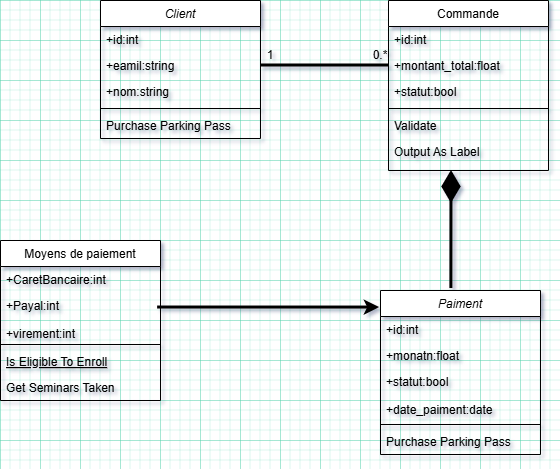

The diagram above was exported from draw.io. Its source (the exported page's mxGraphModel, read from the mxfile embedded in the PNG):
<mxGraphModel dx="983" dy="521" grid="1" gridSize="10" guides="1" tooltips="1" connect="1" arrows="1" fold="1" page="1" pageScale="1" pageWidth="827" pageHeight="1169" math="0" shadow="0">
  <root>
    <mxCell id="WIyWlLk6GJQsqaUBKTNV-0" />
    <mxCell id="WIyWlLk6GJQsqaUBKTNV-1" parent="WIyWlLk6GJQsqaUBKTNV-0" />
    <mxCell id="zkfFHV4jXpPFQw0GAbJ--0" parent="WIyWlLk6GJQsqaUBKTNV-1" style="swimlane;fontStyle=2;align=center;verticalAlign=top;childLayout=stackLayout;horizontal=1;startSize=26;horizontalStack=0;resizeParent=1;resizeLast=0;collapsible=1;marginBottom=0;rounded=0;shadow=0;strokeWidth=1;" value="Client" vertex="1">
      <mxGeometry height="138" width="160" x="220" y="120" as="geometry">
        <mxRectangle height="26" width="160" x="230" y="140" as="alternateBounds" />
      </mxGeometry>
    </mxCell>
    <mxCell id="zkfFHV4jXpPFQw0GAbJ--1" parent="zkfFHV4jXpPFQw0GAbJ--0" style="text;align=left;verticalAlign=top;spacingLeft=4;spacingRight=4;overflow=hidden;rotatable=0;points=[[0,0.5],[1,0.5]];portConstraint=eastwest;" value="+id:int" vertex="1">
      <mxGeometry height="26" width="160" y="26" as="geometry" />
    </mxCell>
    <mxCell id="zkfFHV4jXpPFQw0GAbJ--2" parent="zkfFHV4jXpPFQw0GAbJ--0" style="text;align=left;verticalAlign=top;spacingLeft=4;spacingRight=4;overflow=hidden;rotatable=0;points=[[0,0.5],[1,0.5]];portConstraint=eastwest;rounded=0;shadow=0;html=0;" value="+eamil:string" vertex="1">
      <mxGeometry height="26" width="160" y="52" as="geometry" />
    </mxCell>
    <mxCell id="zkfFHV4jXpPFQw0GAbJ--3" parent="zkfFHV4jXpPFQw0GAbJ--0" style="text;align=left;verticalAlign=top;spacingLeft=4;spacingRight=4;overflow=hidden;rotatable=0;points=[[0,0.5],[1,0.5]];portConstraint=eastwest;rounded=0;shadow=0;html=0;" value="+nom:string" vertex="1">
      <mxGeometry height="26" width="160" y="78" as="geometry" />
    </mxCell>
    <mxCell id="zkfFHV4jXpPFQw0GAbJ--4" parent="zkfFHV4jXpPFQw0GAbJ--0" style="line;html=1;strokeWidth=1;align=left;verticalAlign=middle;spacingTop=-1;spacingLeft=3;spacingRight=3;rotatable=0;labelPosition=right;points=[];portConstraint=eastwest;" value="" vertex="1">
      <mxGeometry height="8" width="160" y="104" as="geometry" />
    </mxCell>
    <mxCell id="zkfFHV4jXpPFQw0GAbJ--5" parent="zkfFHV4jXpPFQw0GAbJ--0" style="text;align=left;verticalAlign=top;spacingLeft=4;spacingRight=4;overflow=hidden;rotatable=0;points=[[0,0.5],[1,0.5]];portConstraint=eastwest;" value="Purchase Parking Pass" vertex="1">
      <mxGeometry height="26" width="160" y="112" as="geometry" />
    </mxCell>
    <mxCell id="zkfFHV4jXpPFQw0GAbJ--6" parent="WIyWlLk6GJQsqaUBKTNV-1" style="swimlane;fontStyle=0;align=center;verticalAlign=top;childLayout=stackLayout;horizontal=1;startSize=26;horizontalStack=0;resizeParent=1;resizeLast=0;collapsible=1;marginBottom=0;rounded=0;shadow=0;strokeWidth=1;" value="Moyens de paiement" vertex="1">
      <mxGeometry height="160" width="160" x="120" y="360" as="geometry">
        <mxRectangle height="26" width="160" x="130" y="380" as="alternateBounds" />
      </mxGeometry>
    </mxCell>
    <mxCell id="zkfFHV4jXpPFQw0GAbJ--7" parent="zkfFHV4jXpPFQw0GAbJ--6" style="text;align=left;verticalAlign=top;spacingLeft=4;spacingRight=4;overflow=hidden;rotatable=0;points=[[0,0.5],[1,0.5]];portConstraint=eastwest;" value="+CaretBancaire:int" vertex="1">
      <mxGeometry height="26" width="160" y="26" as="geometry" />
    </mxCell>
    <mxCell id="zkfFHV4jXpPFQw0GAbJ--8" parent="zkfFHV4jXpPFQw0GAbJ--6" style="text;align=left;verticalAlign=top;spacingLeft=4;spacingRight=4;overflow=hidden;rotatable=0;points=[[0,0.5],[1,0.5]];portConstraint=eastwest;rounded=0;shadow=0;html=0;" value="+Payal:int&#10;&#10;+virement:int" vertex="1">
      <mxGeometry height="48" width="160" y="52" as="geometry" />
    </mxCell>
    <mxCell id="zkfFHV4jXpPFQw0GAbJ--9" parent="zkfFHV4jXpPFQw0GAbJ--6" style="line;html=1;strokeWidth=1;align=left;verticalAlign=middle;spacingTop=-1;spacingLeft=3;spacingRight=3;rotatable=0;labelPosition=right;points=[];portConstraint=eastwest;" value="" vertex="1">
      <mxGeometry height="8" width="160" y="100" as="geometry" />
    </mxCell>
    <mxCell id="zkfFHV4jXpPFQw0GAbJ--10" parent="zkfFHV4jXpPFQw0GAbJ--6" style="text;align=left;verticalAlign=top;spacingLeft=4;spacingRight=4;overflow=hidden;rotatable=0;points=[[0,0.5],[1,0.5]];portConstraint=eastwest;fontStyle=4" value="Is Eligible To Enroll" vertex="1">
      <mxGeometry height="26" width="160" y="108" as="geometry" />
    </mxCell>
    <mxCell id="zkfFHV4jXpPFQw0GAbJ--11" parent="zkfFHV4jXpPFQw0GAbJ--6" style="text;align=left;verticalAlign=top;spacingLeft=4;spacingRight=4;overflow=hidden;rotatable=0;points=[[0,0.5],[1,0.5]];portConstraint=eastwest;" value="Get Seminars Taken" vertex="1">
      <mxGeometry height="26" width="160" y="134" as="geometry" />
    </mxCell>
    <mxCell id="zkfFHV4jXpPFQw0GAbJ--17" parent="WIyWlLk6GJQsqaUBKTNV-1" style="swimlane;fontStyle=0;align=center;verticalAlign=top;childLayout=stackLayout;horizontal=1;startSize=26;horizontalStack=0;resizeParent=1;resizeLast=0;collapsible=1;marginBottom=0;rounded=0;shadow=0;strokeWidth=1;" value="Commande" vertex="1">
      <mxGeometry height="170" width="160" x="508" y="120" as="geometry">
        <mxRectangle height="26" width="160" x="550" y="140" as="alternateBounds" />
      </mxGeometry>
    </mxCell>
    <mxCell id="zkfFHV4jXpPFQw0GAbJ--18" parent="zkfFHV4jXpPFQw0GAbJ--17" style="text;align=left;verticalAlign=top;spacingLeft=4;spacingRight=4;overflow=hidden;rotatable=0;points=[[0,0.5],[1,0.5]];portConstraint=eastwest;" value="+id:int" vertex="1">
      <mxGeometry height="26" width="160" y="26" as="geometry" />
    </mxCell>
    <mxCell id="zkfFHV4jXpPFQw0GAbJ--20" parent="zkfFHV4jXpPFQw0GAbJ--17" style="text;align=left;verticalAlign=top;spacingLeft=4;spacingRight=4;overflow=hidden;rotatable=0;points=[[0,0.5],[1,0.5]];portConstraint=eastwest;rounded=0;shadow=0;html=0;" value="+montant_total:float" vertex="1">
      <mxGeometry height="26" width="160" y="52" as="geometry" />
    </mxCell>
    <mxCell id="zkfFHV4jXpPFQw0GAbJ--22" parent="zkfFHV4jXpPFQw0GAbJ--17" style="text;align=left;verticalAlign=top;spacingLeft=4;spacingRight=4;overflow=hidden;rotatable=0;points=[[0,0.5],[1,0.5]];portConstraint=eastwest;rounded=0;shadow=0;html=0;" value="+statut:bool" vertex="1">
      <mxGeometry height="26" width="160" y="78" as="geometry" />
    </mxCell>
    <mxCell id="zkfFHV4jXpPFQw0GAbJ--23" parent="zkfFHV4jXpPFQw0GAbJ--17" style="line;html=1;strokeWidth=1;align=left;verticalAlign=middle;spacingTop=-1;spacingLeft=3;spacingRight=3;rotatable=0;labelPosition=right;points=[];portConstraint=eastwest;" value="" vertex="1">
      <mxGeometry height="8" width="160" y="104" as="geometry" />
    </mxCell>
    <mxCell id="zkfFHV4jXpPFQw0GAbJ--24" parent="zkfFHV4jXpPFQw0GAbJ--17" style="text;align=left;verticalAlign=top;spacingLeft=4;spacingRight=4;overflow=hidden;rotatable=0;points=[[0,0.5],[1,0.5]];portConstraint=eastwest;" value="Validate" vertex="1">
      <mxGeometry height="26" width="160" y="112" as="geometry" />
    </mxCell>
    <mxCell id="zkfFHV4jXpPFQw0GAbJ--25" parent="zkfFHV4jXpPFQw0GAbJ--17" style="text;align=left;verticalAlign=top;spacingLeft=4;spacingRight=4;overflow=hidden;rotatable=0;points=[[0,0.5],[1,0.5]];portConstraint=eastwest;" value="Output As Label" vertex="1">
      <mxGeometry height="26" width="160" y="138" as="geometry" />
    </mxCell>
    <mxCell id="Ozd2WfhzRjYbD_udEanK-3" parent="WIyWlLk6GJQsqaUBKTNV-1" style="swimlane;fontStyle=2;align=center;verticalAlign=top;childLayout=stackLayout;horizontal=1;startSize=26;horizontalStack=0;resizeParent=1;resizeLast=0;collapsible=1;marginBottom=0;rounded=0;shadow=0;strokeWidth=1;" value="Paiment" vertex="1">
      <mxGeometry height="164" width="160" x="500" y="410" as="geometry">
        <mxRectangle height="26" width="160" x="230" y="140" as="alternateBounds" />
      </mxGeometry>
    </mxCell>
    <mxCell id="Ozd2WfhzRjYbD_udEanK-4" parent="Ozd2WfhzRjYbD_udEanK-3" style="text;align=left;verticalAlign=top;spacingLeft=4;spacingRight=4;overflow=hidden;rotatable=0;points=[[0,0.5],[1,0.5]];portConstraint=eastwest;" value="+id:int" vertex="1">
      <mxGeometry height="26" width="160" y="26" as="geometry" />
    </mxCell>
    <mxCell id="Ozd2WfhzRjYbD_udEanK-5" parent="Ozd2WfhzRjYbD_udEanK-3" style="text;align=left;verticalAlign=top;spacingLeft=4;spacingRight=4;overflow=hidden;rotatable=0;points=[[0,0.5],[1,0.5]];portConstraint=eastwest;rounded=0;shadow=0;html=0;" value="+monatn:float" vertex="1">
      <mxGeometry height="26" width="160" y="52" as="geometry" />
    </mxCell>
    <mxCell id="Ozd2WfhzRjYbD_udEanK-6" parent="Ozd2WfhzRjYbD_udEanK-3" style="text;align=left;verticalAlign=top;spacingLeft=4;spacingRight=4;overflow=hidden;rotatable=0;points=[[0,0.5],[1,0.5]];portConstraint=eastwest;rounded=0;shadow=0;html=0;" value="+statut:bool&#10;&#10;+date_paiment:date" vertex="1">
      <mxGeometry height="52" width="160" y="78" as="geometry" />
    </mxCell>
    <mxCell id="Ozd2WfhzRjYbD_udEanK-7" parent="Ozd2WfhzRjYbD_udEanK-3" style="line;html=1;strokeWidth=1;align=left;verticalAlign=middle;spacingTop=-1;spacingLeft=3;spacingRight=3;rotatable=0;labelPosition=right;points=[];portConstraint=eastwest;" value="" vertex="1">
      <mxGeometry height="8" width="160" y="130" as="geometry" />
    </mxCell>
    <mxCell id="Ozd2WfhzRjYbD_udEanK-8" parent="Ozd2WfhzRjYbD_udEanK-3" style="text;align=left;verticalAlign=top;spacingLeft=4;spacingRight=4;overflow=hidden;rotatable=0;points=[[0,0.5],[1,0.5]];portConstraint=eastwest;" value="Purchase Parking Pass" vertex="1">
      <mxGeometry height="26" width="160" y="138" as="geometry" />
    </mxCell>
    <mxCell id="Ozd2WfhzRjYbD_udEanK-10" edge="1" parent="WIyWlLk6GJQsqaUBKTNV-1" source="zkfFHV4jXpPFQw0GAbJ--2" style="endArrow=none;startArrow=none;endFill=0;startFill=0;endSize=8;html=1;verticalAlign=bottom;labelBackgroundColor=none;strokeWidth=3;rounded=0;entryX=0;entryY=0.5;entryDx=0;entryDy=0;exitX=1;exitY=0.5;exitDx=0;exitDy=0;" target="zkfFHV4jXpPFQw0GAbJ--20" value="">
      <mxGeometry relative="1" width="160" as="geometry">
        <mxPoint x="270" y="180" as="sourcePoint" />
        <mxPoint x="430" y="180" as="targetPoint" />
      </mxGeometry>
    </mxCell>
    <mxCell id="Ozd2WfhzRjYbD_udEanK-11" parent="WIyWlLk6GJQsqaUBKTNV-1" style="text;html=1;whiteSpace=wrap;strokeColor=none;fillColor=none;align=center;verticalAlign=middle;rounded=0;" value="0.*" vertex="1">
      <mxGeometry height="30" width="60" x="470" y="160" as="geometry" />
    </mxCell>
    <mxCell id="Ozd2WfhzRjYbD_udEanK-12" parent="WIyWlLk6GJQsqaUBKTNV-1" style="text;html=1;whiteSpace=wrap;strokeColor=none;fillColor=none;align=center;verticalAlign=middle;rounded=0;" value="1" vertex="1">
      <mxGeometry height="30" width="60" x="360" y="160" as="geometry" />
    </mxCell>
    <mxCell id="Ozd2WfhzRjYbD_udEanK-13" edge="1" parent="WIyWlLk6GJQsqaUBKTNV-1" source="Ozd2WfhzRjYbD_udEanK-3" style="endArrow=diamondThin;endFill=1;endSize=24;html=1;rounded=0;exitX=0.443;exitY=-0.012;exitDx=0;exitDy=0;exitPerimeter=0;strokeWidth=3;" value="">
      <mxGeometry relative="1" width="160" as="geometry">
        <mxPoint x="380" y="280" as="sourcePoint" />
        <mxPoint x="571" y="290" as="targetPoint" />
      </mxGeometry>
    </mxCell>
    <mxCell id="Ozd2WfhzRjYbD_udEanK-14" edge="1" parent="WIyWlLk6GJQsqaUBKTNV-1" source="zkfFHV4jXpPFQw0GAbJ--8" style="endArrow=classic;html=1;rounded=0;entryX=-0.006;entryY=0.104;entryDx=0;entryDy=0;entryPerimeter=0;exitX=0.982;exitY=0.313;exitDx=0;exitDy=0;exitPerimeter=0;strokeWidth=3;" target="Ozd2WfhzRjYbD_udEanK-3" value="">
      <mxGeometry height="50" relative="1" width="50" as="geometry">
        <mxPoint x="440" y="370" as="sourcePoint" />
        <mxPoint x="490" y="320" as="targetPoint" />
      </mxGeometry>
    </mxCell>
  </root>
</mxGraphModel>